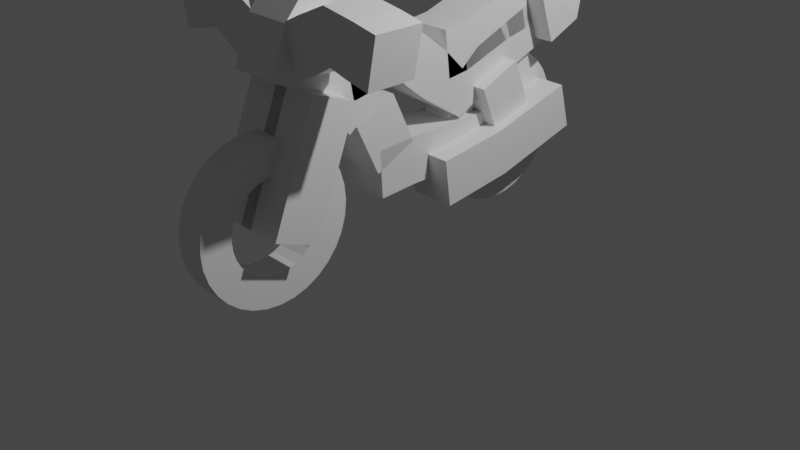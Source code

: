 # Source: bike.blend  (saved by Blender 2.83.19; exported with 4.5.12 LTS)
import bpy
from mathutils import Matrix  # noqa: F401  (used for matrix-valued properties, if any)

bpy.ops.wm.read_factory_settings(use_empty=True)
scene = bpy.context.scene
scene.name = 'Scene'

# ---- collections
col_collection = bpy.data.collections.new('Collection'); scene.collection.children.link(col_collection)

# ---- materials (node trees are filled in below, after node groups)
mat_material = bpy.data.materials.new('Material')
mat_material.alpha_threshold = 0.0
mat_material.use_transparent_shadow = False
mat_material.line_color = (0.0, 0.0, 0.0, 1.0)

# ---- material node trees
mat_material.use_nodes = True; mat_material.node_tree.nodes.clear()
_N = mat_material.node_tree.nodes; _L = mat_material.node_tree.links
n0 = _N.new('ShaderNodeOutputMaterial'); n0.name = 'Material Output'; n0.location = (300, 300)
n1 = _N.new('ShaderNodeBsdfPrincipled'); n1.name = 'Principled BSDF'; n1.location = (10, 300)
n1.distribution = 'GGX'
n1.subsurface_method = 'BURLEY'
n1.inputs[2].default_value = 0.4
n1.inputs[3].default_value = 1.45
n1.inputs[27].default_value = (0.0, 0.0, 0.0, 1.0)
n1.inputs[28].default_value = 1.0
_L.new(n1.outputs[0], n0.inputs[0])
n0.is_active_output = True

# ---- world
world_world = bpy.data.worlds.new('World'); scene.world = world_world
world_world.use_nodes = True; world_world.node_tree.nodes.clear()
_N = world_world.node_tree.nodes; _L = world_world.node_tree.links
n0 = _N.new('ShaderNodeOutputWorld'); n0.name = 'World Output'; n0.location = (300, 300)
n1 = _N.new('ShaderNodeBackground'); n1.name = 'Background'; n1.location = (10, 300)
n1.inputs[0].default_value = (0.05088, 0.05088, 0.05088, 1.0)
_L.new(n1.outputs[0], n0.inputs[0])
n0.is_active_output = True
world_world.color = (0.05088, 0.05088, 0.05088)
world_world.use_sun_shadow = False
world_world.sun_shadow_jitter_overblur = 0.0

# ---- cameras
cam_camera = bpy.data.cameras.new('Camera')
cam_camera.clip_end = 100.0
cam_camera.ortho_scale = 7.314

# ---- lights
light_light = bpy.data.lights.new('Light', 'POINT')
light_light.transmission_factor = 0.0
light_light.energy = 1000.0
light_light.shadow_soft_size = 0.1
light_light.shadow_maximum_resolution = 0.006
light_light.use_absolute_resolution = True

# ---- meshes
me_cube = bpy.data.meshes.new('Cube')
me_cube.from_pydata([(0.2187, 1.595, 1.834), (0.2187, 1.887, 1.94), (0.2187, 1.967, 2.206), (0.0, 1.974, 2.233)], [(1, 2), (0, 1), (2, 3)], [])
_uv = me_cube.uv_layers.new(name='UVMap')
_uv.uv.foreach_set('vector', [])
me_cube.materials.append(mat_material)
me_cube.use_remesh_preserve_volume = False
me_cube.use_remesh_preserve_attributes = False
me_cube.use_mirror_vertex_groups = False
me_cube.update()
me_cube_001 = bpy.data.meshes.new('Cube.001')
me_cube_001.from_pydata([(4.278e-16, 2.086, 1.927), (3.924e-16, -0.8371, 1.767), (4.19e-16, -0.2126, 1.887), (3.393e-16, 0.2392, 1.528), (2.803e-16, 0.598, 1.262), (3.246e-16, 0.9302, 1.462)], [(2, 1), (3, 2), (4, 3), (5, 4), (0, 5)], [])
_uv = me_cube_001.uv_layers.new(name='UVMap')
_uv.uv.foreach_set('vector', [])
me_cube_001.materials.append(mat_material)
me_cube_001.use_remesh_preserve_volume = False
me_cube_001.use_remesh_preserve_attributes = False
me_cube_001.use_mirror_vertex_groups = False
me_cube_001.update()
me_cube_002 = bpy.data.meshes.new('Cube.002')
me_cube_002.from_pydata([(3.9e-16, 0.8925, 1.756), (3.762e-16, 0.3986, 1.694), (4.219e-16, 1.143, 1.9), (4.583e-16, 1.77, 2.064), (4.377e-16, 1.456, 1.971)], [(4, 3), (0, 2), (1, 0), (2, 4)], [])
_uv = me_cube_002.uv_layers.new(name='UVMap')
_uv.uv.foreach_set('vector', [])
me_cube_002.materials.append(mat_material)
me_cube_002.use_remesh_preserve_volume = False
me_cube_002.use_remesh_preserve_attributes = False
me_cube_002.use_mirror_vertex_groups = False
me_cube_002.update()
me_cube_003 = bpy.data.meshes.new('Cube.003')
me_cube_003.from_pydata([(1.918e-16, 1.927, 0.8637), (1.328e-16, 0.97, 0.598), (1.092e-16, 0.186, 0.4917)], [(1, 2), (0, 1)], [])
_uv = me_cube_003.uv_layers.new(name='UVMap')
_uv.uv.foreach_set('vector', [])
me_cube_003.materials.append(mat_material)
me_cube_003.use_remesh_preserve_volume = False
me_cube_003.use_remesh_preserve_attributes = False
me_cube_003.use_mirror_vertex_groups = False
me_cube_003.update()
me_cube_004 = bpy.data.meshes.new('Cube.004')
me_cube_004.from_pydata([(1.564e-16, -0.4629, 0.7043), (1.623e-16, -0.02658, 0.7308), (1.623e-16, 0.9434, 0.7308)], [(1, 2), (0, 1)], [])
_uv = me_cube_004.uv_layers.new(name='UVMap')
_uv.uv.foreach_set('vector', [])
me_cube_004.materials.append(mat_material)
me_cube_004.use_remesh_preserve_volume = False
me_cube_004.use_remesh_preserve_attributes = False
me_cube_004.use_mirror_vertex_groups = False
me_cube_004.update()
me_cube_005 = bpy.data.meshes.new('Cube.005')
me_cube_005.from_pydata([(4.062e-16, -1.464, 1.829), (5.734e-16, -1.01, 2.582), (4.996e-16, -1.303, 2.25), (4.529e-16, -1.384, 2.04), (3.865e-16, -0.9628, 1.741), (3.054e-16, -0.6528, 1.375)], [(2, 1), (3, 2), (0, 3), (3, 4), (4, 5)], [])
_uv = me_cube_005.uv_layers.new(name='UVMap')
_uv.uv.foreach_set('vector', [])
me_cube_005.materials.append(mat_material)
me_cube_005.use_remesh_preserve_volume = False
me_cube_005.use_remesh_preserve_attributes = False
me_cube_005.use_mirror_vertex_groups = False
me_cube_005.update()
me_cube_006 = bpy.data.meshes.new('Cube.006')
me_cube_006.from_pydata([(-0.2751, -1.248, 2.136), (-0.7534, -1.248, 2.375), (-1.285, -1.248, 2.269)], [(0, 1), (1, 2)], [])
_uv = me_cube_006.uv_layers.new(name='UVMap')
_uv.uv.foreach_set('vector', [])
me_cube_006.materials.append(mat_material)
me_cube_006.use_remesh_preserve_volume = False
me_cube_006.use_remesh_preserve_attributes = False
me_cube_006.use_mirror_vertex_groups = False
me_cube_006.update()
me_cube_007 = bpy.data.meshes.new('Cube.007')
me_cube_007.from_pydata([(3.037e-16, -0.5326, 1.368), (1.851e-16, -0.2768, 0.8338), (2.444e-16, -0.4047, 1.101)], [(2, 1), (0, 2)], [])
_uv = me_cube_007.uv_layers.new(name='UVMap')
_uv.uv.foreach_set('vector', [])
me_cube_007.materials.append(mat_material)
me_cube_007.use_remesh_preserve_volume = False
me_cube_007.use_remesh_preserve_attributes = False
me_cube_007.use_mirror_vertex_groups = False
me_cube_007.update()
me_cube_008 = bpy.data.meshes.new('Cube.008')
me_cube_008.from_pydata([(0.137, 1.01, 1.382), (0.137, 1.236, 0.8371)], [(0, 1)], [])
_uv = me_cube_008.uv_layers.new(name='UVMap')
_uv.uv.foreach_set('vector', [])
me_cube_008.materials.append(mat_material)
me_cube_008.use_remesh_preserve_volume = False
me_cube_008.use_remesh_preserve_attributes = False
me_cube_008.use_mirror_vertex_groups = False
me_cube_008.update()
me_cube_009 = bpy.data.meshes.new('Cube.009')
me_cube_009.from_pydata([(0.1772, -1.156, 1.696), (0.1772, -1.634, 0.4474)], [(0, 1)], [])
_uv = me_cube_009.uv_layers.new(name='UVMap')
_uv.uv.foreach_set('vector', [])
me_cube_009.materials.append(mat_material)
me_cube_009.use_remesh_preserve_volume = False
me_cube_009.use_remesh_preserve_attributes = False
me_cube_009.use_mirror_vertex_groups = False
me_cube_009.update()
me_circle = bpy.data.meshes.new('Circle')
me_circle.from_pydata([(-0.01702, 0.983, 1.285e-09), (-0.2121, 0.9638, 1.285e-09), (-0.3997, 0.9069, 1.285e-09), (-0.5726, 0.8145, 1.285e-09), (-0.7241, 0.6901, 1.285e-09), (-0.8485, 0.5386, 1.285e-09), (-0.9409, 0.3657, 1.285e-09), (-0.9978, 0.1781, 1.285e-09), (-1.017, -0.01702, 1.285e-09), (-0.9978, -0.2121, 1.285e-09), (-0.9409, -0.3997, 1.285e-09), (-0.8485, -0.5726, 1.285e-09), (-0.7241, -0.7241, 1.285e-09), (-0.5726, -0.8485, 1.285e-09), (-0.3997, -0.9409, 1.285e-09), (-0.2121, -0.9978, 1.285e-09), (-0.01702, -1.017, 1.285e-09), (0.1781, -0.9978, 1.285e-09), (0.3657, -0.9409, 1.285e-09), (0.5386, -0.8485, 1.285e-09), (0.6901, -0.7241, 1.285e-09), (0.8145, -0.5726, 1.285e-09), (0.9069, -0.3997, 1.285e-09), (0.9638, -0.2121, 1.285e-09), (0.983, -0.01702, 1.285e-09), (0.9638, 0.1781, 1.285e-09), (0.9069, 0.3657, 1.285e-09), (0.8145, 0.5386, 1.285e-09), (0.6901, 0.6901, 1.285e-09), (0.5386, 0.8145, 1.285e-09), (0.3657, 0.9069, 1.285e-09), (0.1781, 0.9638, 1.285e-09)], [(1, 0), (2, 1), (3, 2), (4, 3), (5, 4), (6, 5), (7, 6), (8, 7), (9, 8), (10, 9), (11, 10), (12, 11), (13, 12), (14, 13), (15, 14), (16, 15), (17, 16), (18, 17), (19, 18), (20, 19), (21, 20), (22, 21), (23, 22), (24, 23), (25, 24), (26, 25), (27, 26), (28, 27), (29, 28), (30, 29), (31, 30), (0, 31)], [])
_uv = me_circle.uv_layers.new(name='UVMap')
_uv.uv.foreach_set('vector', [])
me_circle.use_remesh_fix_poles = True
me_circle.use_remesh_preserve_attributes = False
me_circle.use_mirror_vertex_groups = False
me_circle.update()
me_circle_001 = bpy.data.meshes.new('Circle.001')
me_circle_001.from_pydata([(-0.01702, 0.983, 1.285e-09), (-0.2121, 0.9638, 1.285e-09), (-0.3997, 0.9069, 1.285e-09), (-0.5726, 0.8145, 1.285e-09), (-0.7241, 0.6901, 1.285e-09), (-0.8485, 0.5386, 1.285e-09), (-0.9409, 0.3657, 1.285e-09), (-0.9978, 0.1781, 1.285e-09), (-1.017, -0.01702, 1.285e-09), (-0.9978, -0.2121, 1.285e-09), (-0.9409, -0.3997, 1.285e-09), (-0.8485, -0.5726, 1.285e-09), (-0.7241, -0.7241, 1.285e-09), (-0.5726, -0.8485, 1.285e-09), (-0.3997, -0.9409, 1.285e-09), (-0.2121, -0.9978, 1.285e-09), (-0.01702, -1.017, 1.285e-09), (0.1781, -0.9978, 1.285e-09), (0.3657, -0.9409, 1.285e-09), (0.5386, -0.8485, 1.285e-09), (0.6901, -0.7241, 1.285e-09), (0.8145, -0.5726, 1.285e-09), (0.9069, -0.3997, 1.285e-09), (0.9638, -0.2121, 1.285e-09), (0.983, -0.01702, 1.285e-09), (0.9638, 0.1781, 1.285e-09), (0.9069, 0.3657, 1.285e-09), (0.8145, 0.5386, 1.285e-09), (0.6901, 0.6901, 1.285e-09), (0.5386, 0.8145, 1.285e-09), (0.3657, 0.9069, 1.285e-09), (0.1781, 0.9638, 1.285e-09)], [(1, 0), (2, 1), (3, 2), (4, 3), (5, 4), (6, 5), (7, 6), (8, 7), (9, 8), (10, 9), (11, 10), (12, 11), (13, 12), (14, 13), (15, 14), (16, 15), (17, 16), (18, 17), (19, 18), (20, 19), (21, 20), (22, 21), (23, 22), (24, 23), (25, 24), (26, 25), (27, 26), (28, 27), (29, 28), (30, 29), (31, 30), (0, 31)], [])
_uv = me_circle_001.uv_layers.new(name='UVMap')
_uv.uv.foreach_set('vector', [])
me_circle_001.use_remesh_fix_poles = True
me_circle_001.use_remesh_preserve_attributes = False
me_circle_001.use_mirror_vertex_groups = False
me_circle_001.update()

# ---- objects
ob_cube = bpy.data.objects.new('Cube', me_cube)
ob_light = bpy.data.objects.new('Light', light_light)
ob_camera = bpy.data.objects.new('Camera', cam_camera)
ob_empty = bpy.data.objects.new('Empty', None)
ob_cube_001 = bpy.data.objects.new('Cube.001', me_cube_001)
ob_cube_002 = bpy.data.objects.new('Cube.002', me_cube_002)
ob_cube_003 = bpy.data.objects.new('Cube.003', me_cube_003)
ob_cube_004 = bpy.data.objects.new('Cube.004', me_cube_004)
ob_cube_005 = bpy.data.objects.new('Cube.005', me_cube_005)
ob_cube_006 = bpy.data.objects.new('Cube.006', me_cube_006)
ob_cube_007 = bpy.data.objects.new('Cube.007', me_cube_007)
ob_cube_008 = bpy.data.objects.new('Cube.008', me_cube_008)
ob_cube_009 = bpy.data.objects.new('Cube.009', me_cube_009)
ob_circle = bpy.data.objects.new('Circle', me_circle)
ob_circle_001 = bpy.data.objects.new('Circle.001', me_circle_001)

# ---- transforms, parenting, visibility, modifiers, constraints
ob_cube.location = (0.0, 0.0, 0.0)
ob_cube.lock_rotations_4d = False
ob_cube.empty_display_type = 'ARROWS'
ob_cube.lineart.crease_threshold = 0.0
_m = ob_cube.modifiers.new('Mirror', 'MIRROR')
_m.use_clip = True
_m = ob_cube.modifiers.new('Skin', 'SKIN')
ob_light.location = (4.076, 1.005, 5.904)
ob_light.rotation_euler = (0.6503, 0.05522, 1.866)
ob_light.lock_rotations_4d = False
ob_light.empty_display_type = 'ARROWS'
ob_light.color = (0.0, 0.0, 0.0, 0.0)
ob_light.lineart.crease_threshold = 0.0
ob_camera.location = (7.359, -6.926, 4.958)
ob_camera.rotation_euler = (1.109, 0.0, 0.8149)
ob_camera.lock_rotations_4d = False
ob_camera.empty_display_type = 'ARROWS'
ob_camera.color = (0.0, 0.0, 0.0, 0.0)
ob_camera.display_type = 'WIRE'
ob_camera.lineart.crease_threshold = 0.0
ob_empty.location = (-2.87, 0.0, 1.156)
ob_empty.rotation_euler = (1.571, -0.0, 1.571)
ob_empty.scale = (-1.0, 1.0, 1.0)
ob_empty.empty_display_type = 'IMAGE'
ob_empty.empty_display_size = 5.0
ob_empty.lineart.crease_threshold = 0.0
ob_cube_001.location = (0.0, 0.0, 0.0)
ob_cube_001.lock_rotations_4d = False
ob_cube_001.empty_display_type = 'ARROWS'
ob_cube_001.lineart.crease_threshold = 0.0
_m = ob_cube_001.modifiers.new('Skin', 'SKIN')
ob_cube_002.location = (0.0, 0.0, 0.0)
ob_cube_002.lock_rotations_4d = False
ob_cube_002.empty_display_type = 'ARROWS'
ob_cube_002.lineart.crease_threshold = 0.0
_m = ob_cube_002.modifiers.new('Skin', 'SKIN')
ob_cube_003.location = (0.2475, 0.0, 0.0)
ob_cube_003.lock_rotations_4d = False
ob_cube_003.empty_display_type = 'ARROWS'
ob_cube_003.lineart.crease_threshold = 0.0
_m = ob_cube_003.modifiers.new('Skin', 'SKIN')
ob_cube_004.location = (0.0, 0.0, 0.0)
ob_cube_004.lock_rotations_4d = False
ob_cube_004.empty_display_type = 'ARROWS'
ob_cube_004.lineart.crease_threshold = 0.0
_m = ob_cube_004.modifiers.new('Skin', 'SKIN')
ob_cube_005.location = (0.0, 0.0, 0.0)
ob_cube_005.lock_rotations_4d = False
ob_cube_005.empty_display_type = 'ARROWS'
ob_cube_005.lineart.crease_threshold = 0.0
_m = ob_cube_005.modifiers.new('Skin', 'SKIN')
ob_cube_006.location = (0.0, 0.0, 0.0)
ob_cube_006.lock_rotations_4d = False
ob_cube_006.empty_display_type = 'ARROWS'
ob_cube_006.lineart.crease_threshold = 0.0
_m = ob_cube_006.modifiers.new('Mirror', 'MIRROR')
_m = ob_cube_006.modifiers.new('Skin', 'SKIN')
ob_cube_007.location = (0.0, 0.0, 0.0)
ob_cube_007.lock_rotations_4d = False
ob_cube_007.empty_display_type = 'ARROWS'
ob_cube_007.lineart.crease_threshold = 0.0
_m = ob_cube_007.modifiers.new('Skin', 'SKIN')
ob_cube_008.location = (0.0, 0.0, 0.0)
ob_cube_008.lock_rotations_4d = False
ob_cube_008.empty_display_type = 'ARROWS'
ob_cube_008.lineart.crease_threshold = 0.0
_m = ob_cube_008.modifiers.new('Mirror', 'MIRROR')
_m = ob_cube_008.modifiers.new('Skin', 'SKIN')
ob_cube_009.location = (0.0, 0.0, 0.0)
ob_cube_009.lock_rotations_4d = False
ob_cube_009.empty_display_type = 'ARROWS'
ob_cube_009.lineart.crease_threshold = 0.0
_m = ob_cube_009.modifiers.new('Skin.001', 'SKIN')
_m = ob_cube_009.modifiers.new('Mirror', 'MIRROR')
ob_circle.location = (1.574e-16, 1.285, 0.7087)
ob_circle.rotation_euler = (-0.0, 1.571, 0.0)
ob_circle.scale = (0.6507, 0.6507, 0.6507)
ob_circle.lineart.crease_threshold = 0.0
_m = ob_circle.modifiers.new('Skin', 'SKIN')
ob_circle_001.location = (1.18e-16, -1.639, 0.5315)
ob_circle_001.rotation_euler = (-0.0, 1.571, 0.0)
ob_circle_001.scale = (0.6507, 0.6507, 0.6507)
ob_circle_001.lineart.crease_threshold = 0.0
_m = ob_circle_001.modifiers.new('Skin', 'SKIN')

# ---- collection membership
col_collection.objects.link(ob_cube)
col_collection.objects.link(ob_light)
col_collection.objects.link(ob_camera)
col_collection.objects.link(ob_empty)
col_collection.objects.link(ob_cube_001)
col_collection.objects.link(ob_cube_002)
col_collection.objects.link(ob_cube_003)
col_collection.objects.link(ob_cube_004)
col_collection.objects.link(ob_cube_005)
col_collection.objects.link(ob_cube_006)
col_collection.objects.link(ob_cube_007)
col_collection.objects.link(ob_cube_008)
col_collection.objects.link(ob_cube_009)
col_collection.objects.link(ob_circle)
col_collection.objects.link(ob_circle_001)

# ---- scene / render settings (as saved in the file)
scene.camera = ob_camera
scene.frame_start = 1; scene.frame_end = 250; scene.frame_set(1)
scene.render.engine = 'BLENDER_EEVEE_NEXT'
scene.cycles.use_denoising = False
scene.cycles.samples = 128
scene.cycles.sampling_pattern = 'TABULATED_SOBOL'
scene.cycles.use_adaptive_sampling = False
scene.cycles.use_light_tree = False
scene.view_settings.view_transform = 'Filmic'
bpy.context.view_layer.update()
